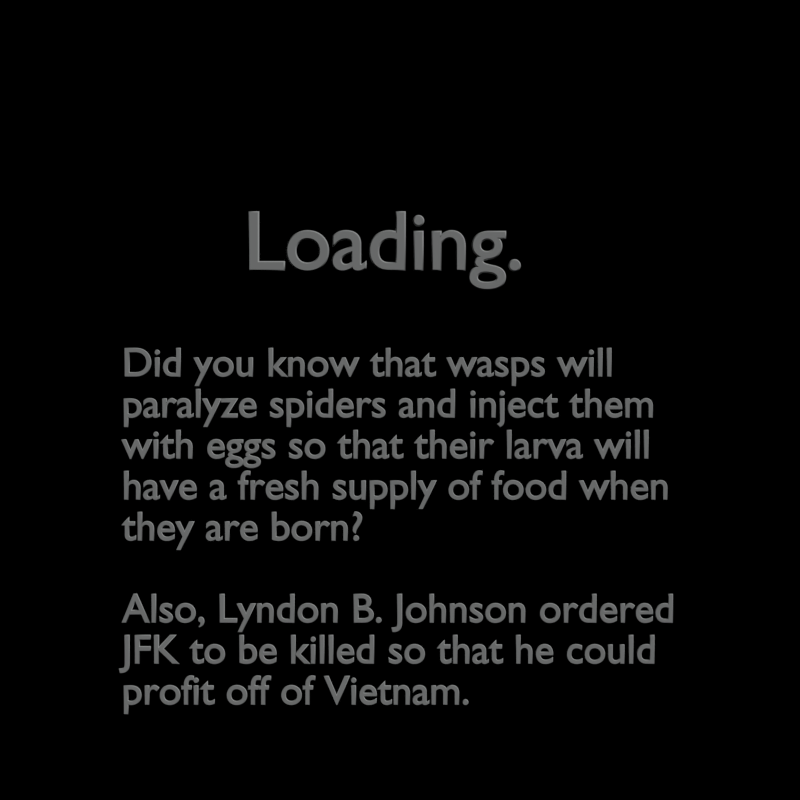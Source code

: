 # Source: LoadingScreen.blend  (saved by Blender 2.75.0; exported with 4.5.12 LTS)
import bpy
from mathutils import Matrix  # noqa: F401  (used for matrix-valued properties, if any)

bpy.ops.wm.read_factory_settings(use_empty=True)
scene = bpy.context.scene
scene.name = 'Scene'

# ---- collections
col_collection_1 = bpy.data.collections.new('Collection 1'); scene.collection.children.link(col_collection_1)

# ---- materials (node trees are filled in below, after node groups)
mat_material_003 = bpy.data.materials.new('Material.003')
mat_material_003.alpha_threshold = 0.0
mat_material_003.use_transparent_shadow = False
mat_material_003.diffuse_color = (0.8, 0.8223, 0.8197, 1.0)
mat_material_003.roughness = 0.5

# ---- material node trees

# ---- world
world_world = bpy.data.worlds.new('World'); scene.world = world_world
world_world.color = (0.0, 0.0, 0.0)
world_world.use_sun_shadow = False
world_world.sun_shadow_jitter_overblur = 0.0
world_world.cycles.sampling_method = 'MANUAL'
world_world.cycles.sample_map_resolution = 256

# ---- cameras
cam_camera = bpy.data.cameras.new('Camera')
cam_camera.clip_end = 100.0
cam_camera.lens = 35.0
cam_camera.sensor_width = 32.0
cam_camera.sensor_height = 18.0
cam_camera.ortho_scale = 7.314
cam_camera.dof.focus_distance = 0.0
cam_camera.dof.aperture_fstop = 128.0

# ---- lights
light_lamp = bpy.data.lights.new('Lamp', 'SUN')
light_lamp.transmission_factor = 0.0
light_lamp.cutoff_distance = 30.0
light_lamp.angle = 0.1993
light_lamp.energy = 1.0
light_lamp.shadow_buffer_clip_start = 1.001
light_lamp.shadow_soft_size = 0.1
light_lamp.shadow_cascade_max_distance = 1000.0
light_lamp.cycles.use_multiple_importance_sampling = False

# ---- curves / text
txt_text_001 = bpy.data.curves.new('Text.001', 'FONT')
txt_text_001.dimensions = '2D'
txt_text_001.body = 'Did you know that wasps will \nparalyze spiders and inject them\nwith eggs so that their larva will\nhave a fresh supply of food when\nthey are born? \n\nAlso, Lyndon B. Johnson ordered \nJFK to be killed so that he could \nprofit off of Vietnam.'
txt_text_001.materials.append(mat_material_003)
txt_text_001.use_path_clamp = True
txt_text_001.bevel_resolution = 0
txt_text_001.bevel_depth = 0.016
txt_text = bpy.data.curves.new('Text', 'FONT')
txt_text.dimensions = '2D'
txt_text.body = 'Loading.\n'
txt_text.materials.append(mat_material_003)
txt_text.use_path_clamp = True
txt_text.bevel_resolution = 0
txt_text.bevel_depth = 0.016

# ---- objects
ob_text_001 = bpy.data.objects.new('Text.001', txt_text_001)
ob_text = bpy.data.objects.new('Text', txt_text)
ob_lamp = bpy.data.objects.new('Lamp', light_lamp)
ob_camera = bpy.data.objects.new('Camera', cam_camera)

# ---- transforms, parenting, visibility, modifiers, constraints
ob_text_001.location = (-2.691, 0.3272, 2.265)
ob_text_001.rotation_euler = (1.571, -0.0, 6.283)
ob_text_001.scale = (0.3966, 0.3966, 0.3966)
ob_text_001.lineart.crease_threshold = 0.0
ob_text.location = (-1.514, 0.3272, 3.297)
ob_text.rotation_euler = (1.571, -0.0, 6.283)
ob_text.scale = (0.8107, 0.8107, 0.8107)
ob_text.lineart.crease_threshold = 0.0
ob_lamp.location = (4.076, -3.761, 5.904)
ob_lamp.rotation_euler = (0.2742, -0.8579, 2.032)
ob_lamp.lock_rotations_4d = False
ob_lamp.empty_display_type = 'ARROWS'
ob_lamp.color = (0.0, 0.0, 0.0, 0.0)
ob_lamp.lineart.crease_threshold = 0.0
ob_camera.location = (0.0, -8.139, 2.035)
ob_camera.rotation_euler = (1.571, -4.959e-06, 0.0)
ob_camera.lock_rotations_4d = False
ob_camera.empty_display_type = 'ARROWS'
ob_camera.color = (0.0, 0.0, 0.0, 0.0)
ob_camera.display_type = 'WIRE'
ob_camera.lineart.crease_threshold = 0.0

# ---- collection membership
col_collection_1.objects.link(ob_text_001)
col_collection_1.objects.link(ob_text)
col_collection_1.objects.link(ob_lamp)
col_collection_1.objects.link(ob_camera)

# ---- scene / render settings (as saved in the file)
scene.camera = ob_camera
scene.frame_start = 1; scene.frame_end = 250; scene.frame_set(0)
scene.render.engine = 'BLENDER_EEVEE_NEXT'
scene.render.resolution_x = 1080
scene.render.resolution_percentage = 50
scene.render.dither_intensity = 0.0
scene.cycles.use_denoising = False
scene.cycles.samples = 10
scene.cycles.sampling_pattern = 'TABULATED_SOBOL'
scene.cycles.light_sampling_threshold = 0.0
scene.cycles.use_adaptive_sampling = False
scene.cycles.use_light_tree = False
scene.cycles.blur_glossy = 0.0
scene.cycles.pixel_filter_type = 'GAUSSIAN'
scene.cycles.sample_clamp_indirect = 0.0
scene.view_settings.view_transform = 'Standard'
bpy.context.view_layer.update()
